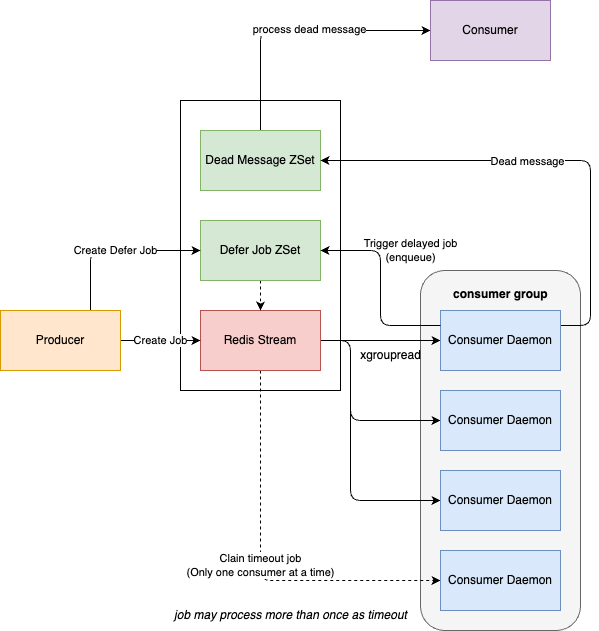

The diagram above was exported from draw.io. Its source (the exported page's mxGraphModel, read from the mxfile embedded in the PNG):
<mxGraphModel dx="1512" dy="748" grid="1" gridSize="10" guides="1" tooltips="1" connect="1" arrows="1" fold="1" page="1" pageScale="1" pageWidth="827" pageHeight="1169" math="0" shadow="0">
  <root>
    <mxCell id="0" />
    <mxCell id="1" parent="0" />
    <mxCell id="31" value="" style="rounded=0;whiteSpace=wrap;html=1;" parent="1" vertex="1">
      <mxGeometry x="240" y="150" width="160" height="290" as="geometry" />
    </mxCell>
    <mxCell id="19" value="" style="rounded=1;whiteSpace=wrap;html=1;fillColor=#f5f5f5;fontColor=#333333;strokeColor=#666666;" parent="1" vertex="1">
      <mxGeometry x="480" y="320" width="160" height="360" as="geometry" />
    </mxCell>
    <mxCell id="23" style="edgeStyle=none;html=1;exitX=1;exitY=0.5;exitDx=0;exitDy=0;entryX=0;entryY=0.5;entryDx=0;entryDy=0;" parent="1" source="2" target="20" edge="1">
      <mxGeometry relative="1" as="geometry" />
    </mxCell>
    <mxCell id="24" style="edgeStyle=none;html=1;exitX=1;exitY=0.5;exitDx=0;exitDy=0;entryX=0;entryY=0.5;entryDx=0;entryDy=0;" parent="1" source="2" target="15" edge="1">
      <mxGeometry relative="1" as="geometry">
        <Array as="points">
          <mxPoint x="410" y="390" />
          <mxPoint x="410" y="470" />
        </Array>
      </mxGeometry>
    </mxCell>
    <mxCell id="25" style="edgeStyle=none;html=1;exitX=1;exitY=0.5;exitDx=0;exitDy=0;entryX=0;entryY=0.5;entryDx=0;entryDy=0;" parent="1" source="2" target="16" edge="1">
      <mxGeometry relative="1" as="geometry">
        <Array as="points">
          <mxPoint x="410" y="390" />
          <mxPoint x="410" y="550" />
        </Array>
      </mxGeometry>
    </mxCell>
    <mxCell id="40" value="Clain timeout job&lt;br&gt;(Only one consumer at a time)" style="edgeStyle=none;html=1;exitX=0.5;exitY=1;exitDx=0;exitDy=0;dashed=1;entryX=0;entryY=0.5;entryDx=0;entryDy=0;" parent="1" source="2" target="41" edge="1">
      <mxGeometry relative="1" as="geometry">
        <mxPoint x="320" y="620" as="targetPoint" />
        <Array as="points">
          <mxPoint x="320" y="630" />
        </Array>
      </mxGeometry>
    </mxCell>
    <mxCell id="2" value="&lt;span style=&quot;&quot;&gt;Redis Stream&lt;/span&gt;" style="rounded=0;whiteSpace=wrap;html=1;fillColor=#f8cecc;strokeColor=#b85450;" parent="1" vertex="1">
      <mxGeometry x="260" y="360" width="120" height="60" as="geometry" />
    </mxCell>
    <mxCell id="43" value="" style="edgeStyle=none;html=1;fontColor=#000000;dashed=1;" edge="1" parent="1" source="4" target="2">
      <mxGeometry relative="1" as="geometry" />
    </mxCell>
    <mxCell id="4" value="Defer Job ZSet" style="rounded=0;whiteSpace=wrap;html=1;fillColor=#d5e8d4;strokeColor=#82b366;" parent="1" vertex="1">
      <mxGeometry x="260" y="270" width="120" height="60" as="geometry" />
    </mxCell>
    <mxCell id="35" style="edgeStyle=none;html=1;exitX=0.5;exitY=0;exitDx=0;exitDy=0;entryX=0;entryY=0.5;entryDx=0;entryDy=0;" parent="1" source="6" target="34" edge="1">
      <mxGeometry relative="1" as="geometry">
        <Array as="points">
          <mxPoint x="320" y="80" />
        </Array>
      </mxGeometry>
    </mxCell>
    <mxCell id="37" value="process dead message" style="edgeLabel;html=1;align=center;verticalAlign=middle;resizable=0;points=[];" parent="35" vertex="1" connectable="0">
      <mxGeometry x="0.0988" y="2" relative="1" as="geometry">
        <mxPoint as="offset" />
      </mxGeometry>
    </mxCell>
    <mxCell id="6" value="Dead Message ZSet" style="rounded=0;whiteSpace=wrap;html=1;fillColor=#d5e8d4;strokeColor=#82b366;" parent="1" vertex="1">
      <mxGeometry x="260" y="180" width="120" height="60" as="geometry" />
    </mxCell>
    <mxCell id="12" value="Create Defer Job" style="edgeStyle=none;html=1;exitX=0.75;exitY=0;exitDx=0;exitDy=0;entryX=0;entryY=0.5;entryDx=0;entryDy=0;" parent="1" source="11" target="4" edge="1">
      <mxGeometry relative="1" as="geometry">
        <Array as="points">
          <mxPoint x="150" y="300" />
        </Array>
      </mxGeometry>
    </mxCell>
    <mxCell id="14" value="Create Job" style="edgeStyle=none;html=1;" parent="1" source="11" target="2" edge="1">
      <mxGeometry relative="1" as="geometry" />
    </mxCell>
    <mxCell id="11" value="Producer" style="rounded=0;whiteSpace=wrap;html=1;fillColor=#ffe6cc;strokeColor=#d79b00;" parent="1" vertex="1">
      <mxGeometry x="60" y="360" width="120" height="60" as="geometry" />
    </mxCell>
    <mxCell id="15" value="Consumer Daemon" style="rounded=0;whiteSpace=wrap;html=1;fillColor=#dae8fc;strokeColor=#6c8ebf;" parent="1" vertex="1">
      <mxGeometry x="500" y="440" width="120" height="60" as="geometry" />
    </mxCell>
    <mxCell id="16" value="Consumer Daemon" style="rounded=0;whiteSpace=wrap;html=1;fillColor=#dae8fc;strokeColor=#6c8ebf;" parent="1" vertex="1">
      <mxGeometry x="500" y="520" width="120" height="60" as="geometry" />
    </mxCell>
    <mxCell id="28" style="edgeStyle=none;html=1;exitX=1;exitY=0.25;exitDx=0;exitDy=0;entryX=1;entryY=0.5;entryDx=0;entryDy=0;" parent="1" source="20" target="6" edge="1">
      <mxGeometry relative="1" as="geometry">
        <Array as="points">
          <mxPoint x="650" y="375" />
          <mxPoint x="650" y="290" />
          <mxPoint x="650" y="210" />
        </Array>
      </mxGeometry>
    </mxCell>
    <mxCell id="29" value="Dead message" style="edgeLabel;html=1;align=center;verticalAlign=middle;resizable=0;points=[];" parent="28" vertex="1" connectable="0">
      <mxGeometry x="0.1116" y="5" relative="1" as="geometry">
        <mxPoint x="-1" y="-5" as="offset" />
      </mxGeometry>
    </mxCell>
    <mxCell id="20" value="Consumer Daemon" style="rounded=0;whiteSpace=wrap;html=1;fillColor=#dae8fc;strokeColor=#6c8ebf;" parent="1" vertex="1">
      <mxGeometry x="500" y="360" width="120" height="60" as="geometry" />
    </mxCell>
    <mxCell id="21" value="&lt;span style=&quot;font-family: Helvetica; font-size: 12px; font-style: normal; font-variant-ligatures: normal; font-variant-caps: normal; letter-spacing: normal; orphans: 2; text-align: center; text-indent: 0px; text-transform: none; widows: 2; word-spacing: 0px; -webkit-text-stroke-width: 0px; text-decoration-thickness: initial; text-decoration-style: initial; text-decoration-color: initial; float: none; display: inline !important;&quot;&gt;consumer group&lt;/span&gt;" style="text;whiteSpace=wrap;html=1;labelBackgroundColor=none;fontColor=#000000;fontStyle=1" parent="1" vertex="1">
      <mxGeometry x="511.25" y="330" width="97.5" height="30" as="geometry" />
    </mxCell>
    <mxCell id="26" value="xgroupread" style="text;html=1;align=center;verticalAlign=middle;resizable=0;points=[];autosize=1;strokeColor=none;fillColor=none;" parent="1" vertex="1">
      <mxGeometry x="410" y="390" width="80" height="30" as="geometry" />
    </mxCell>
    <mxCell id="34" value="Consumer" style="rounded=0;whiteSpace=wrap;html=1;fillColor=#e1d5e7;strokeColor=#9673a6;" parent="1" vertex="1">
      <mxGeometry x="490" y="50" width="120" height="60" as="geometry" />
    </mxCell>
    <mxCell id="41" value="Consumer Daemon" style="rounded=0;whiteSpace=wrap;html=1;fillColor=#dae8fc;strokeColor=#6c8ebf;" parent="1" vertex="1">
      <mxGeometry x="500" y="600" width="120" height="60" as="geometry" />
    </mxCell>
    <mxCell id="42" value="job may process more than once as timeout" style="text;html=1;align=center;verticalAlign=middle;resizable=0;points=[];autosize=1;strokeColor=none;fillColor=none;fontStyle=2" parent="1" vertex="1">
      <mxGeometry x="220" y="650" width="260" height="30" as="geometry" />
    </mxCell>
    <mxCell id="30" value="Trigger delayed job&lt;br&gt;(enqueue)" style="edgeStyle=none;html=1;exitX=0;exitY=0.25;exitDx=0;exitDy=0;entryX=1;entryY=0.5;entryDx=0;entryDy=0;labelBackgroundColor=none;" parent="1" source="20" target="4" edge="1">
      <mxGeometry x="0.3846" y="-30" relative="1" as="geometry">
        <Array as="points">
          <mxPoint x="440" y="375" />
          <mxPoint x="440" y="300" />
        </Array>
        <mxPoint x="30" y="30" as="offset" />
      </mxGeometry>
    </mxCell>
  </root>
</mxGraphModel>